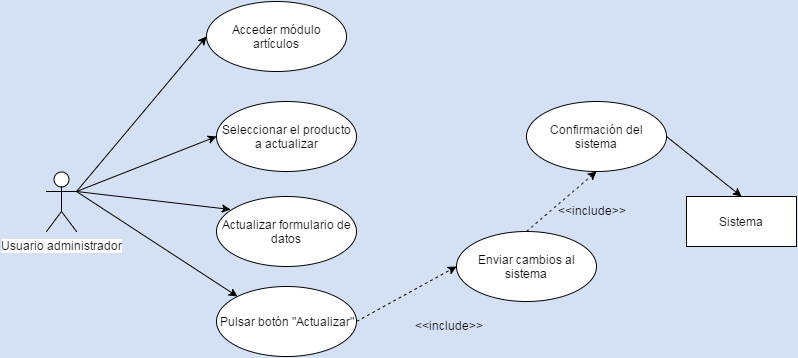

The diagram above was exported from draw.io. Its source (the exported page's mxGraphModel, read from the mxfile embedded in the PNG):
<mxGraphModel dx="1434" dy="736" grid="1" gridSize="10" guides="1" tooltips="1" connect="1" arrows="1" fold="1" page="1" pageScale="1" pageWidth="826" pageHeight="1169" background="#D4E1F5" math="0" shadow="0">
  <root>
    <mxCell id="0" />
    <mxCell id="1" parent="0" />
    <mxCell id="1fda382931234313-1" value="Usuario administrador" style="shape=umlActor;verticalLabelPosition=bottom;labelBackgroundColor=#ffffff;verticalAlign=top;html=1;fillColor=#ffffff;strokeColor=#000000;" vertex="1" parent="1">
      <mxGeometry x="60" y="240" width="30" height="60" as="geometry" />
    </mxCell>
    <mxCell id="1fda382931234313-2" value="Sistema" style="html=1;fillColor=#ffffff;strokeColor=#000000;" vertex="1" parent="1">
      <mxGeometry x="700" y="265" width="110" height="50" as="geometry" />
    </mxCell>
    <mxCell id="1fda382931234313-3" value="Acceder módulo artículos" style="ellipse;whiteSpace=wrap;html=1;fillColor=#ffffff;strokeColor=#000000;" vertex="1" parent="1">
      <mxGeometry x="220" y="70" width="140" height="70" as="geometry" />
    </mxCell>
    <mxCell id="1fda382931234313-5" value="Seleccionar el producto a actualizar" style="ellipse;whiteSpace=wrap;html=1;fillColor=#ffffff;strokeColor=#000000;" vertex="1" parent="1">
      <mxGeometry x="230" y="170" width="140" height="70" as="geometry" />
    </mxCell>
    <mxCell id="1fda382931234313-6" value="Actualizar formulario de datos" style="ellipse;whiteSpace=wrap;html=1;fillColor=#ffffff;strokeColor=#000000;" vertex="1" parent="1">
      <mxGeometry x="230" y="265" width="140" height="70" as="geometry" />
    </mxCell>
    <mxCell id="1fda382931234313-10" value="Pulsar botón &quot;Actualizar&quot;" style="ellipse;whiteSpace=wrap;html=1;fillColor=#ffffff;strokeColor=#000000;" vertex="1" parent="1">
      <mxGeometry x="230" y="355" width="140" height="70" as="geometry" />
    </mxCell>
    <mxCell id="1fda382931234313-11" value="Enviar cambios al sistema" style="ellipse;whiteSpace=wrap;html=1;fillColor=#ffffff;strokeColor=#000000;" vertex="1" parent="1">
      <mxGeometry x="470" y="300" width="140" height="70" as="geometry" />
    </mxCell>
    <mxCell id="1fda382931234313-13" value="" style="endArrow=classic;html=1;entryX=0;entryY=0.5;exitX=1;exitY=0.5;dashed=1;" edge="1" parent="1" source="1fda382931234313-10" target="1fda382931234313-11">
      <mxGeometry width="50" height="50" relative="1" as="geometry">
        <mxPoint x="10" y="60" as="sourcePoint" />
        <mxPoint x="60" y="10" as="targetPoint" />
      </mxGeometry>
    </mxCell>
    <mxCell id="1fda382931234313-14" value="&amp;lt;&amp;lt;include&amp;gt;&amp;gt;" style="text;html=1;resizable=0;points=[];autosize=1;align=left;verticalAlign=top;spacingTop=-4;" vertex="1" parent="1">
      <mxGeometry x="427" y="385" width="80" height="20" as="geometry" />
    </mxCell>
    <mxCell id="1fda382931234313-15" value="Confirmación del sistema" style="ellipse;whiteSpace=wrap;html=1;fillColor=#ffffff;strokeColor=#000000;" vertex="1" parent="1">
      <mxGeometry x="540" y="170" width="140" height="70" as="geometry" />
    </mxCell>
    <mxCell id="1fda382931234313-16" value="" style="endArrow=classic;html=1;dashed=1;exitX=0.5;exitY=0;entryX=0.5;entryY=1;" edge="1" parent="1" source="1fda382931234313-11" target="1fda382931234313-15">
      <mxGeometry width="50" height="50" relative="1" as="geometry">
        <mxPoint x="10" y="60" as="sourcePoint" />
        <mxPoint x="60" y="10" as="targetPoint" />
      </mxGeometry>
    </mxCell>
    <mxCell id="1fda382931234313-17" value="&amp;lt;&amp;lt;include&amp;gt;&amp;gt;" style="text;html=1;resizable=0;points=[];autosize=1;align=left;verticalAlign=top;spacingTop=-4;" vertex="1" parent="1">
      <mxGeometry x="570" y="270" width="80" height="20" as="geometry" />
    </mxCell>
    <mxCell id="1fda382931234313-19" value="" style="endArrow=classic;html=1;entryX=0.5;entryY=0;exitX=1;exitY=0.5;" edge="1" parent="1" source="1fda382931234313-15" target="1fda382931234313-2">
      <mxGeometry width="50" height="50" relative="1" as="geometry">
        <mxPoint x="10" y="60" as="sourcePoint" />
        <mxPoint x="60" y="10" as="targetPoint" />
      </mxGeometry>
    </mxCell>
    <mxCell id="1fda382931234313-20" value="" style="endArrow=classic;html=1;exitX=1;exitY=0.3333333333333333;exitPerimeter=0;entryX=0;entryY=0.5;" edge="1" parent="1" source="1fda382931234313-1" target="1fda382931234313-3">
      <mxGeometry width="50" height="50" relative="1" as="geometry">
        <mxPoint x="10" y="60" as="sourcePoint" />
        <mxPoint x="60" y="10" as="targetPoint" />
      </mxGeometry>
    </mxCell>
    <mxCell id="1fda382931234313-21" value="" style="endArrow=classic;html=1;entryX=0;entryY=0.5;exitX=1;exitY=0.3333333333333333;exitPerimeter=0;" edge="1" parent="1" source="1fda382931234313-1" target="1fda382931234313-5">
      <mxGeometry width="50" height="50" relative="1" as="geometry">
        <mxPoint x="10" y="60" as="sourcePoint" />
        <mxPoint x="60" y="10" as="targetPoint" />
      </mxGeometry>
    </mxCell>
    <mxCell id="1fda382931234313-22" value="" style="endArrow=classic;html=1;entryX=0.1;entryY=0.186;entryPerimeter=0;exitX=1;exitY=0.3333333333333333;exitPerimeter=0;" edge="1" parent="1" source="1fda382931234313-1" target="1fda382931234313-6">
      <mxGeometry width="50" height="50" relative="1" as="geometry">
        <mxPoint x="10" y="60" as="sourcePoint" />
        <mxPoint x="60" y="10" as="targetPoint" />
      </mxGeometry>
    </mxCell>
    <mxCell id="1fda382931234313-23" value="" style="endArrow=classic;html=1;entryX=0;entryY=0;exitX=1;exitY=0.3333333333333333;exitPerimeter=0;" edge="1" parent="1" source="1fda382931234313-1" target="1fda382931234313-10">
      <mxGeometry width="50" height="50" relative="1" as="geometry">
        <mxPoint x="10" y="60" as="sourcePoint" />
        <mxPoint x="60" y="10" as="targetPoint" />
      </mxGeometry>
    </mxCell>
  </root>
</mxGraphModel>